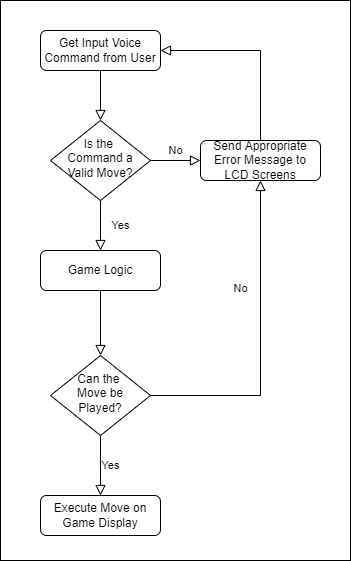

The diagram above was exported from draw.io. Its source (the exported page's mxGraphModel, read from the mxfile embedded in the PNG):
<mxGraphModel dx="1278" dy="641" grid="1" gridSize="10" guides="1" tooltips="1" connect="1" arrows="1" fold="1" page="1" pageScale="1" pageWidth="827" pageHeight="1169" math="0" shadow="0">
  <root>
    <mxCell id="WIyWlLk6GJQsqaUBKTNV-0" />
    <mxCell id="WIyWlLk6GJQsqaUBKTNV-1" parent="WIyWlLk6GJQsqaUBKTNV-0" />
    <mxCell id="eGcmVH35ezEYb07rCs-L-6" value="" style="rounded=0;whiteSpace=wrap;html=1;" vertex="1" parent="WIyWlLk6GJQsqaUBKTNV-1">
      <mxGeometry x="120" y="50" width="350" height="560" as="geometry" />
    </mxCell>
    <mxCell id="WIyWlLk6GJQsqaUBKTNV-2" value="" style="rounded=0;html=1;jettySize=auto;orthogonalLoop=1;fontSize=11;endArrow=block;endFill=0;endSize=8;strokeWidth=1;shadow=0;labelBackgroundColor=none;edgeStyle=orthogonalEdgeStyle;" parent="WIyWlLk6GJQsqaUBKTNV-1" source="WIyWlLk6GJQsqaUBKTNV-3" target="WIyWlLk6GJQsqaUBKTNV-6" edge="1">
      <mxGeometry relative="1" as="geometry" />
    </mxCell>
    <mxCell id="WIyWlLk6GJQsqaUBKTNV-3" value="Get Input Voice Command from User" style="rounded=1;whiteSpace=wrap;html=1;fontSize=12;glass=0;strokeWidth=1;shadow=0;" parent="WIyWlLk6GJQsqaUBKTNV-1" vertex="1">
      <mxGeometry x="160" y="80" width="120" height="40" as="geometry" />
    </mxCell>
    <mxCell id="WIyWlLk6GJQsqaUBKTNV-4" value="Yes" style="rounded=0;html=1;jettySize=auto;orthogonalLoop=1;fontSize=11;endArrow=block;endFill=0;endSize=8;strokeWidth=1;shadow=0;labelBackgroundColor=none;edgeStyle=orthogonalEdgeStyle;entryX=0.5;entryY=0;entryDx=0;entryDy=0;" parent="WIyWlLk6GJQsqaUBKTNV-1" source="WIyWlLk6GJQsqaUBKTNV-6" target="eGcmVH35ezEYb07rCs-L-2" edge="1">
      <mxGeometry y="20" relative="1" as="geometry">
        <mxPoint as="offset" />
      </mxGeometry>
    </mxCell>
    <mxCell id="WIyWlLk6GJQsqaUBKTNV-5" value="No" style="edgeStyle=orthogonalEdgeStyle;rounded=0;html=1;jettySize=auto;orthogonalLoop=1;fontSize=11;endArrow=block;endFill=0;endSize=8;strokeWidth=1;shadow=0;labelBackgroundColor=none;" parent="WIyWlLk6GJQsqaUBKTNV-1" source="WIyWlLk6GJQsqaUBKTNV-6" target="WIyWlLk6GJQsqaUBKTNV-7" edge="1">
      <mxGeometry y="10" relative="1" as="geometry">
        <mxPoint as="offset" />
      </mxGeometry>
    </mxCell>
    <mxCell id="WIyWlLk6GJQsqaUBKTNV-6" value="Is the &lt;br&gt;Command a Valid Move?" style="rhombus;whiteSpace=wrap;html=1;shadow=0;fontFamily=Helvetica;fontSize=12;align=center;strokeWidth=1;spacing=6;spacingTop=-4;" parent="WIyWlLk6GJQsqaUBKTNV-1" vertex="1">
      <mxGeometry x="170" y="170" width="100" height="80" as="geometry" />
    </mxCell>
    <mxCell id="WIyWlLk6GJQsqaUBKTNV-7" value="Send Appropriate Error Message to LCD Screens" style="rounded=1;whiteSpace=wrap;html=1;fontSize=12;glass=0;strokeWidth=1;shadow=0;" parent="WIyWlLk6GJQsqaUBKTNV-1" vertex="1">
      <mxGeometry x="320" y="190" width="120" height="40" as="geometry" />
    </mxCell>
    <mxCell id="WIyWlLk6GJQsqaUBKTNV-8" value="No" style="rounded=0;html=1;jettySize=auto;orthogonalLoop=1;fontSize=11;endArrow=block;endFill=0;endSize=8;strokeWidth=1;shadow=0;labelBackgroundColor=none;edgeStyle=orthogonalEdgeStyle;exitX=1;exitY=0.5;exitDx=0;exitDy=0;entryX=0.5;entryY=1;entryDx=0;entryDy=0;" parent="WIyWlLk6GJQsqaUBKTNV-1" source="WIyWlLk6GJQsqaUBKTNV-10" target="WIyWlLk6GJQsqaUBKTNV-7" edge="1">
      <mxGeometry x="0.3333" y="20" relative="1" as="geometry">
        <mxPoint as="offset" />
      </mxGeometry>
    </mxCell>
    <mxCell id="WIyWlLk6GJQsqaUBKTNV-9" value="Yes" style="edgeStyle=orthogonalEdgeStyle;rounded=0;html=1;jettySize=auto;orthogonalLoop=1;fontSize=11;endArrow=block;endFill=0;endSize=8;strokeWidth=1;shadow=0;labelBackgroundColor=none;exitX=0.5;exitY=1;exitDx=0;exitDy=0;entryX=0.5;entryY=0;entryDx=0;entryDy=0;" parent="WIyWlLk6GJQsqaUBKTNV-1" source="WIyWlLk6GJQsqaUBKTNV-10" target="WIyWlLk6GJQsqaUBKTNV-11" edge="1">
      <mxGeometry y="10" relative="1" as="geometry">
        <mxPoint as="offset" />
        <mxPoint x="350" y="550" as="sourcePoint" />
      </mxGeometry>
    </mxCell>
    <mxCell id="WIyWlLk6GJQsqaUBKTNV-10" value="Can the &lt;br&gt;Move be Played?" style="rhombus;whiteSpace=wrap;html=1;shadow=0;fontFamily=Helvetica;fontSize=12;align=center;strokeWidth=1;spacing=6;spacingTop=-4;" parent="WIyWlLk6GJQsqaUBKTNV-1" vertex="1">
      <mxGeometry x="170" y="405" width="100" height="80" as="geometry" />
    </mxCell>
    <mxCell id="WIyWlLk6GJQsqaUBKTNV-11" value="Execute Move on Game Display" style="rounded=1;whiteSpace=wrap;html=1;fontSize=12;glass=0;strokeWidth=1;shadow=0;" parent="WIyWlLk6GJQsqaUBKTNV-1" vertex="1">
      <mxGeometry x="160" y="545" width="120" height="40" as="geometry" />
    </mxCell>
    <mxCell id="eGcmVH35ezEYb07rCs-L-1" value="" style="rounded=0;html=1;jettySize=auto;orthogonalLoop=1;fontSize=11;endArrow=block;endFill=0;endSize=8;strokeWidth=1;shadow=0;labelBackgroundColor=none;edgeStyle=orthogonalEdgeStyle;exitX=0.5;exitY=0;exitDx=0;exitDy=0;entryX=1;entryY=0.5;entryDx=0;entryDy=0;" edge="1" parent="WIyWlLk6GJQsqaUBKTNV-1" source="WIyWlLk6GJQsqaUBKTNV-7" target="WIyWlLk6GJQsqaUBKTNV-3">
      <mxGeometry relative="1" as="geometry">
        <mxPoint x="230" y="130" as="sourcePoint" />
        <mxPoint x="230" y="180" as="targetPoint" />
      </mxGeometry>
    </mxCell>
    <mxCell id="eGcmVH35ezEYb07rCs-L-2" value="Game Logic" style="rounded=1;whiteSpace=wrap;html=1;fontSize=12;glass=0;strokeWidth=1;shadow=0;" vertex="1" parent="WIyWlLk6GJQsqaUBKTNV-1">
      <mxGeometry x="160" y="300" width="120" height="40" as="geometry" />
    </mxCell>
    <mxCell id="eGcmVH35ezEYb07rCs-L-4" value="" style="rounded=0;html=1;jettySize=auto;orthogonalLoop=1;fontSize=11;endArrow=block;endFill=0;endSize=8;strokeWidth=1;shadow=0;labelBackgroundColor=none;edgeStyle=orthogonalEdgeStyle;exitX=0.5;exitY=1;exitDx=0;exitDy=0;entryX=0.5;entryY=0;entryDx=0;entryDy=0;" edge="1" parent="WIyWlLk6GJQsqaUBKTNV-1" source="eGcmVH35ezEYb07rCs-L-2" target="WIyWlLk6GJQsqaUBKTNV-10">
      <mxGeometry relative="1" as="geometry">
        <mxPoint x="230" y="130" as="sourcePoint" />
        <mxPoint x="230" y="180" as="targetPoint" />
      </mxGeometry>
    </mxCell>
  </root>
</mxGraphModel>